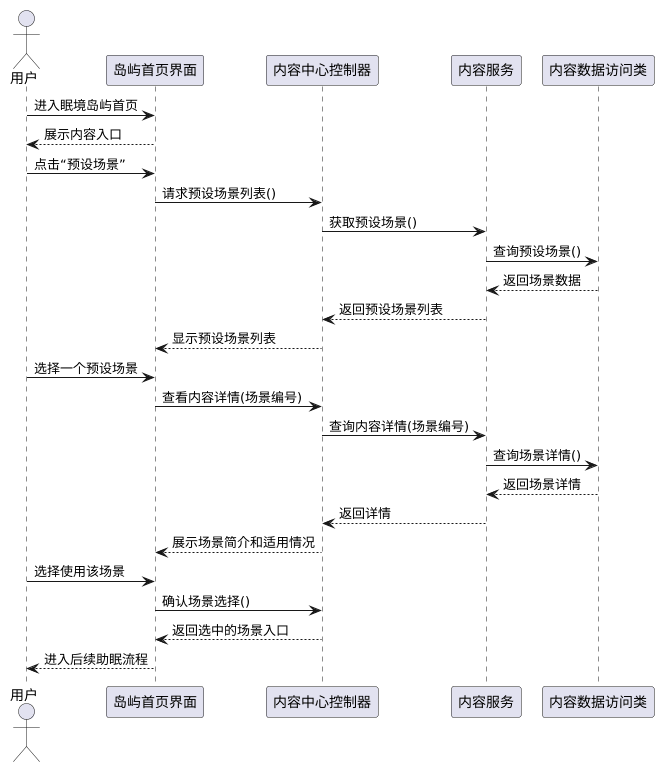

The diagram above was rendered by PlantUML. Its source (embedded in the PNG):
@startuml
actor "用户" as User
participant "岛屿首页界面" as UI
participant "内容中心控制器" as Controller
participant "内容服务" as Service
participant "内容数据访问类" as DAO

User -> UI : 进入眠境岛屿首页
UI --> User : 展示内容入口

User -> UI : 点击“预设场景”
UI -> Controller : 请求预设场景列表()

Controller -> Service : 获取预设场景()
Service -> DAO : 查询预设场景()
DAO --> Service : 返回场景数据
Service --> Controller : 返回预设场景列表
Controller --> UI : 显示预设场景列表

User -> UI : 选择一个预设场景
UI -> Controller : 查看内容详情(场景编号)
Controller -> Service : 查询内容详情(场景编号)
Service -> DAO : 查询场景详情()
DAO --> Service : 返回场景详情
Service --> Controller : 返回详情
Controller --> UI : 展示场景简介和适用情况

User -> UI : 选择使用该场景
UI -> Controller : 确认场景选择()
Controller --> UI : 返回选中的场景入口
UI --> User : 进入后续助眠流程
@enduml